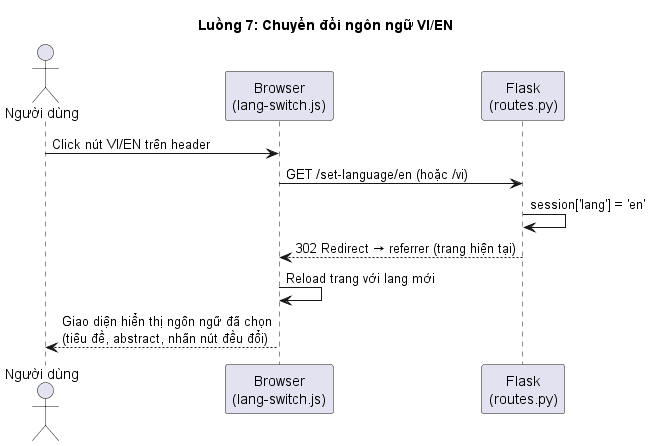

The diagram above was rendered by PlantUML. Its source (embedded in the PNG):
@startuml 07-Switch-Language
title Luồng 7: Chuyển đổi ngôn ngữ VI/EN

actor "Người dùng" as U7
participant "Browser\n(lang-switch.js)" as Browser7
participant "Flask\n(routes.py)" as Flask7

U7 -> Browser7: Click nút VI/EN trên header
Browser7 -> Flask7: GET /set-language/en (hoặc /vi)
Flask7 -> Flask7: session['lang'] = 'en'
Flask7 --> Browser7: 302 Redirect → referrer (trang hiện tại)
Browser7 -> Browser7: Reload trang với lang mới
Browser7 --> U7: Giao diện hiển thị ngôn ngữ đã chọn\n(tiêu đề, abstract, nhãn nút đều đổi)

@enduml